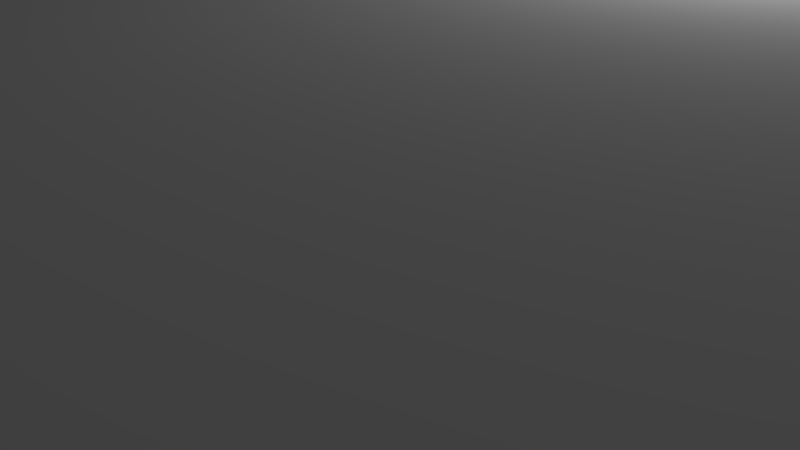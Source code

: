 # Source: Restaurant.blend  (saved by Blender 2.72.0; exported with 4.5.12 LTS)
import bpy
from mathutils import Matrix  # noqa: F401  (used for matrix-valued properties, if any)

bpy.ops.wm.read_factory_settings(use_empty=True)
scene = bpy.context.scene
scene.name = 'Scene'

# ---- collections
col_collection_1 = bpy.data.collections.new('Collection 1'); scene.collection.children.link(col_collection_1)

# ---- materials (node trees are filled in below, after node groups)
mat_restarant = bpy.data.materials.new('Restarant')
mat_restarant.alpha_threshold = 0.0
mat_restarant.use_transparent_shadow = False
mat_restarant.roughness = 0.5

# ---- material node trees

# ---- world
world_world = bpy.data.worlds.new('World'); scene.world = world_world
world_world.color = (0.05088, 0.05088, 0.05088)
world_world.use_sun_shadow = False
world_world.sun_shadow_jitter_overblur = 0.0
world_world.cycles.sampling_method = 'MANUAL'
world_world.cycles.sample_map_resolution = 256

# ---- cameras
cam_camera = bpy.data.cameras.new('Camera')
cam_camera.clip_end = 100.0
cam_camera.lens = 35.0
cam_camera.sensor_width = 32.0
cam_camera.sensor_height = 18.0
cam_camera.ortho_scale = 7.314
cam_camera.dof.focus_distance = 0.0
cam_camera.dof.aperture_fstop = 128.0

# ---- lights
light_lamp = bpy.data.lights.new('Lamp', 'POINT')
light_lamp.transmission_factor = 0.0
light_lamp.cutoff_distance = 30.0
light_lamp.energy = 100.0
light_lamp.shadow_buffer_clip_start = 1.001
light_lamp.shadow_soft_size = 0.1
light_lamp.shadow_maximum_resolution = 0.006
light_lamp.use_absolute_resolution = True
light_lamp.cycles.use_multiple_importance_sampling = False

# ---- meshes
me_cube_002 = bpy.data.meshes.new('Cube.002')
me_cube_002.from_pydata([(8.0, -4.0, -8.0), (8.0, -4.0, 8.0), (-8.0, -4.0, 8.0), (-8.0, -4.0, -8.0), (8.0, 4.0, -8.0), (8.0, 4.0, 8.0), (-8.0, 4.0, 8.0), (-8.0, 4.0, -8.0)], [], [(4, 0, 1, 5), (5, 1, 2, 6), (6, 2, 3, 7), (7, 3, 0, 4), (0, 3, 2, 1), (7, 4, 5, 6)])
me_cube_002.materials.append(mat_restarant)
me_cube_002.use_remesh_preserve_volume = False
me_cube_002.use_remesh_preserve_attributes = False
me_cube_002.use_mirror_vertex_groups = False
me_cube_002.update()

# ---- objects
ob_restaurant = bpy.data.objects.new('Restaurant', me_cube_002)
ob_lamp = bpy.data.objects.new('Lamp', light_lamp)
ob_camera = bpy.data.objects.new('Camera', cam_camera)

# ---- transforms, parenting, visibility, modifiers, constraints
ob_restaurant.location = (0.0, 0.0, 0.0)
ob_restaurant.rotation_euler = (1.571, -0.0, -3.142)
ob_restaurant.lineart.crease_threshold = 0.0
ob_lamp.location = (4.076, 1.005, 5.904)
ob_lamp.rotation_euler = (0.6503, 0.05522, 1.866)
ob_lamp.lock_rotations_4d = False
ob_lamp.empty_display_type = 'ARROWS'
ob_lamp.color = (0.0, 0.0, 0.0, 0.0)
ob_lamp.lineart.crease_threshold = 0.0
ob_camera.location = (7.481, -6.508, 5.344)
ob_camera.rotation_euler = (1.109, 0.01082, 0.8149)
ob_camera.lock_rotations_4d = False
ob_camera.empty_display_type = 'ARROWS'
ob_camera.color = (0.0, 0.0, 0.0, 0.0)
ob_camera.display_type = 'WIRE'
ob_camera.lineart.crease_threshold = 0.0

# ---- collection membership
col_collection_1.objects.link(ob_restaurant)
col_collection_1.objects.link(ob_lamp)
col_collection_1.objects.link(ob_camera)

# ---- scene / render settings (as saved in the file)
scene.camera = ob_camera
scene.frame_start = 1; scene.frame_end = 250; scene.frame_set(5)
scene.render.engine = 'BLENDER_EEVEE_NEXT'
scene.render.resolution_percentage = 50
scene.render.dither_intensity = 0.0
scene.cycles.use_denoising = False
scene.cycles.samples = 10
scene.cycles.sampling_pattern = 'TABULATED_SOBOL'
scene.cycles.light_sampling_threshold = 0.0
scene.cycles.use_adaptive_sampling = False
scene.cycles.use_light_tree = False
scene.cycles.blur_glossy = 0.0
scene.cycles.pixel_filter_type = 'GAUSSIAN'
scene.cycles.sample_clamp_indirect = 0.0
scene.view_settings.view_transform = 'Standard'
bpy.context.view_layer.update()
